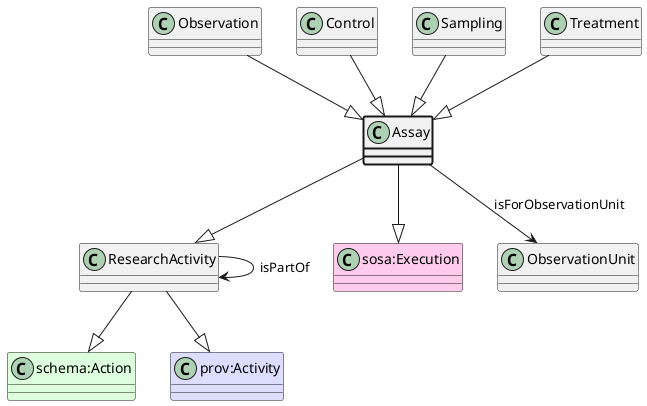

The diagram above was rendered by PlantUML. Its source (embedded in the PNG):
@startuml
class Assay  #line.bold
class ResearchActivity  
class "schema:Action" #DDFFDD 
ResearchActivity --|> "schema:Action"
class "prov:Activity" #DDDDFF 
ResearchActivity --|> "prov:Activity"
Assay --|> ResearchActivity
class "sosa:Execution" #FFCCEE 
Assay --|> "sosa:Execution"
class ObservationUnit 
Assay --> ObservationUnit : isForObservationUnit
class ResearchActivity 
ResearchActivity --> ResearchActivity : isPartOf
class Observation 
Observation --|> Assay
class Control 
Control --|> Assay
class Sampling 
Sampling --|> Assay
class Treatment 
Treatment --|> Assay
@enduml